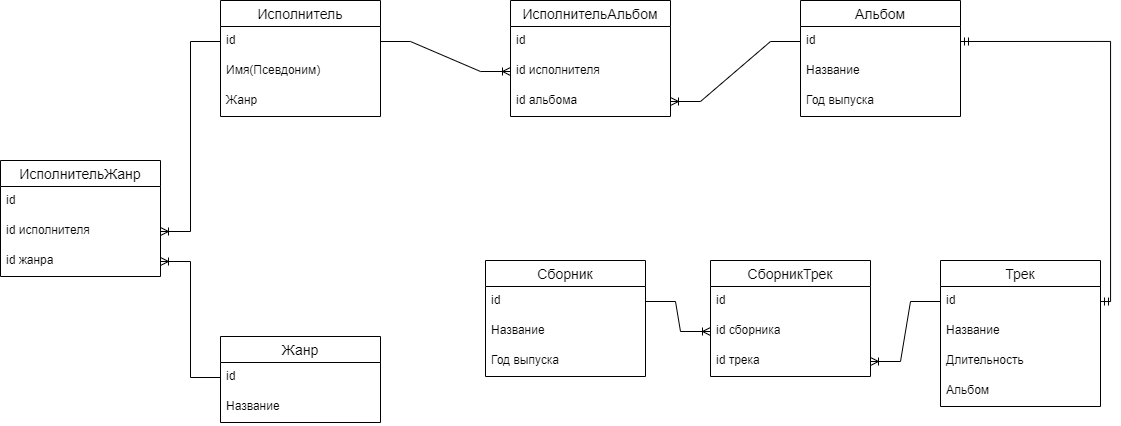

The diagram above was exported from draw.io. Its source (the exported page's mxGraphModel, read from the mxfile embedded in the PNG):
<mxGraphModel dx="1221" dy="676" grid="1" gridSize="10" guides="1" tooltips="1" connect="1" arrows="1" fold="1" page="1" pageScale="1" pageWidth="1169" pageHeight="827" math="0" shadow="0">
  <root>
    <mxCell id="0" />
    <mxCell id="1" parent="0" />
    <mxCell id="-tpsqa5A5LmmYSxYlwlU-1" value="ИсполнительЖанр" style="swimlane;fontStyle=0;childLayout=stackLayout;horizontal=1;startSize=26;horizontalStack=0;resizeParent=1;resizeParentMax=0;resizeLast=0;collapsible=1;marginBottom=0;align=center;fontSize=14;" parent="1" vertex="1">
      <mxGeometry x="20" y="180" width="160" height="116" as="geometry" />
    </mxCell>
    <mxCell id="-tpsqa5A5LmmYSxYlwlU-2" value="id" style="text;strokeColor=none;fillColor=none;spacingLeft=4;spacingRight=4;overflow=hidden;rotatable=0;points=[[0,0.5],[1,0.5]];portConstraint=eastwest;fontSize=12;" parent="-tpsqa5A5LmmYSxYlwlU-1" vertex="1">
      <mxGeometry y="26" width="160" height="30" as="geometry" />
    </mxCell>
    <mxCell id="-tpsqa5A5LmmYSxYlwlU-3" value="id исполнителя" style="text;strokeColor=none;fillColor=none;spacingLeft=4;spacingRight=4;overflow=hidden;rotatable=0;points=[[0,0.5],[1,0.5]];portConstraint=eastwest;fontSize=12;" parent="-tpsqa5A5LmmYSxYlwlU-1" vertex="1">
      <mxGeometry y="56" width="160" height="30" as="geometry" />
    </mxCell>
    <mxCell id="-tpsqa5A5LmmYSxYlwlU-4" value="id жанра" style="text;strokeColor=none;fillColor=none;spacingLeft=4;spacingRight=4;overflow=hidden;rotatable=0;points=[[0,0.5],[1,0.5]];portConstraint=eastwest;fontSize=12;" parent="-tpsqa5A5LmmYSxYlwlU-1" vertex="1">
      <mxGeometry y="86" width="160" height="30" as="geometry" />
    </mxCell>
    <mxCell id="-tpsqa5A5LmmYSxYlwlU-5" value="Исполнитель" style="swimlane;fontStyle=0;childLayout=stackLayout;horizontal=1;startSize=26;horizontalStack=0;resizeParent=1;resizeParentMax=0;resizeLast=0;collapsible=1;marginBottom=0;align=center;fontSize=14;" parent="1" vertex="1">
      <mxGeometry x="240" y="20" width="160" height="116" as="geometry" />
    </mxCell>
    <mxCell id="-tpsqa5A5LmmYSxYlwlU-6" value="id" style="text;strokeColor=none;fillColor=none;spacingLeft=4;spacingRight=4;overflow=hidden;rotatable=0;points=[[0,0.5],[1,0.5]];portConstraint=eastwest;fontSize=12;" parent="-tpsqa5A5LmmYSxYlwlU-5" vertex="1">
      <mxGeometry y="26" width="160" height="30" as="geometry" />
    </mxCell>
    <mxCell id="-tpsqa5A5LmmYSxYlwlU-7" value="Имя(Псевдоним)" style="text;strokeColor=none;fillColor=none;spacingLeft=4;spacingRight=4;overflow=hidden;rotatable=0;points=[[0,0.5],[1,0.5]];portConstraint=eastwest;fontSize=12;" parent="-tpsqa5A5LmmYSxYlwlU-5" vertex="1">
      <mxGeometry y="56" width="160" height="30" as="geometry" />
    </mxCell>
    <mxCell id="-tpsqa5A5LmmYSxYlwlU-8" value="Жанр" style="text;strokeColor=none;fillColor=none;spacingLeft=4;spacingRight=4;overflow=hidden;rotatable=0;points=[[0,0.5],[1,0.5]];portConstraint=eastwest;fontSize=12;" parent="-tpsqa5A5LmmYSxYlwlU-5" vertex="1">
      <mxGeometry y="86" width="160" height="30" as="geometry" />
    </mxCell>
    <mxCell id="-tpsqa5A5LmmYSxYlwlU-9" value="Жанр" style="swimlane;fontStyle=0;childLayout=stackLayout;horizontal=1;startSize=26;horizontalStack=0;resizeParent=1;resizeParentMax=0;resizeLast=0;collapsible=1;marginBottom=0;align=center;fontSize=14;" parent="1" vertex="1">
      <mxGeometry x="240" y="356" width="160" height="86" as="geometry" />
    </mxCell>
    <mxCell id="-tpsqa5A5LmmYSxYlwlU-10" value="id" style="text;strokeColor=none;fillColor=none;spacingLeft=4;spacingRight=4;overflow=hidden;rotatable=0;points=[[0,0.5],[1,0.5]];portConstraint=eastwest;fontSize=12;" parent="-tpsqa5A5LmmYSxYlwlU-9" vertex="1">
      <mxGeometry y="26" width="160" height="30" as="geometry" />
    </mxCell>
    <mxCell id="-tpsqa5A5LmmYSxYlwlU-11" value="Название" style="text;strokeColor=none;fillColor=none;spacingLeft=4;spacingRight=4;overflow=hidden;rotatable=0;points=[[0,0.5],[1,0.5]];portConstraint=eastwest;fontSize=12;" parent="-tpsqa5A5LmmYSxYlwlU-9" vertex="1">
      <mxGeometry y="56" width="160" height="30" as="geometry" />
    </mxCell>
    <mxCell id="-tpsqa5A5LmmYSxYlwlU-13" value="ИсполнительАльбом" style="swimlane;fontStyle=0;childLayout=stackLayout;horizontal=1;startSize=26;horizontalStack=0;resizeParent=1;resizeParentMax=0;resizeLast=0;collapsible=1;marginBottom=0;align=center;fontSize=14;" parent="1" vertex="1">
      <mxGeometry x="530" y="20" width="160" height="116" as="geometry" />
    </mxCell>
    <mxCell id="-tpsqa5A5LmmYSxYlwlU-14" value="id" style="text;strokeColor=none;fillColor=none;spacingLeft=4;spacingRight=4;overflow=hidden;rotatable=0;points=[[0,0.5],[1,0.5]];portConstraint=eastwest;fontSize=12;" parent="-tpsqa5A5LmmYSxYlwlU-13" vertex="1">
      <mxGeometry y="26" width="160" height="30" as="geometry" />
    </mxCell>
    <mxCell id="-tpsqa5A5LmmYSxYlwlU-15" value="id исполнителя" style="text;strokeColor=none;fillColor=none;spacingLeft=4;spacingRight=4;overflow=hidden;rotatable=0;points=[[0,0.5],[1,0.5]];portConstraint=eastwest;fontSize=12;" parent="-tpsqa5A5LmmYSxYlwlU-13" vertex="1">
      <mxGeometry y="56" width="160" height="30" as="geometry" />
    </mxCell>
    <mxCell id="-tpsqa5A5LmmYSxYlwlU-16" value="id альбома" style="text;strokeColor=none;fillColor=none;spacingLeft=4;spacingRight=4;overflow=hidden;rotatable=0;points=[[0,0.5],[1,0.5]];portConstraint=eastwest;fontSize=12;" parent="-tpsqa5A5LmmYSxYlwlU-13" vertex="1">
      <mxGeometry y="86" width="160" height="30" as="geometry" />
    </mxCell>
    <mxCell id="-tpsqa5A5LmmYSxYlwlU-17" value="Сборник" style="swimlane;fontStyle=0;childLayout=stackLayout;horizontal=1;startSize=26;horizontalStack=0;resizeParent=1;resizeParentMax=0;resizeLast=0;collapsible=1;marginBottom=0;align=center;fontSize=14;" parent="1" vertex="1">
      <mxGeometry x="505" y="280" width="160" height="116" as="geometry" />
    </mxCell>
    <mxCell id="-tpsqa5A5LmmYSxYlwlU-18" value="id" style="text;strokeColor=none;fillColor=none;spacingLeft=4;spacingRight=4;overflow=hidden;rotatable=0;points=[[0,0.5],[1,0.5]];portConstraint=eastwest;fontSize=12;" parent="-tpsqa5A5LmmYSxYlwlU-17" vertex="1">
      <mxGeometry y="26" width="160" height="30" as="geometry" />
    </mxCell>
    <mxCell id="-tpsqa5A5LmmYSxYlwlU-19" value="Название" style="text;strokeColor=none;fillColor=none;spacingLeft=4;spacingRight=4;overflow=hidden;rotatable=0;points=[[0,0.5],[1,0.5]];portConstraint=eastwest;fontSize=12;" parent="-tpsqa5A5LmmYSxYlwlU-17" vertex="1">
      <mxGeometry y="56" width="160" height="30" as="geometry" />
    </mxCell>
    <mxCell id="-tpsqa5A5LmmYSxYlwlU-20" value="Год выпуска" style="text;strokeColor=none;fillColor=none;spacingLeft=4;spacingRight=4;overflow=hidden;rotatable=0;points=[[0,0.5],[1,0.5]];portConstraint=eastwest;fontSize=12;" parent="-tpsqa5A5LmmYSxYlwlU-17" vertex="1">
      <mxGeometry y="86" width="160" height="30" as="geometry" />
    </mxCell>
    <mxCell id="-tpsqa5A5LmmYSxYlwlU-21" value="Альбом" style="swimlane;fontStyle=0;childLayout=stackLayout;horizontal=1;startSize=26;horizontalStack=0;resizeParent=1;resizeParentMax=0;resizeLast=0;collapsible=1;marginBottom=0;align=center;fontSize=14;" parent="1" vertex="1">
      <mxGeometry x="820" y="20" width="160" height="116" as="geometry" />
    </mxCell>
    <mxCell id="-tpsqa5A5LmmYSxYlwlU-22" value="id" style="text;strokeColor=none;fillColor=none;spacingLeft=4;spacingRight=4;overflow=hidden;rotatable=0;points=[[0,0.5],[1,0.5]];portConstraint=eastwest;fontSize=12;" parent="-tpsqa5A5LmmYSxYlwlU-21" vertex="1">
      <mxGeometry y="26" width="160" height="30" as="geometry" />
    </mxCell>
    <mxCell id="-tpsqa5A5LmmYSxYlwlU-23" value="Название" style="text;strokeColor=none;fillColor=none;spacingLeft=4;spacingRight=4;overflow=hidden;rotatable=0;points=[[0,0.5],[1,0.5]];portConstraint=eastwest;fontSize=12;" parent="-tpsqa5A5LmmYSxYlwlU-21" vertex="1">
      <mxGeometry y="56" width="160" height="30" as="geometry" />
    </mxCell>
    <mxCell id="-tpsqa5A5LmmYSxYlwlU-24" value="Год выпуска" style="text;strokeColor=none;fillColor=none;spacingLeft=4;spacingRight=4;overflow=hidden;rotatable=0;points=[[0,0.5],[1,0.5]];portConstraint=eastwest;fontSize=12;" parent="-tpsqa5A5LmmYSxYlwlU-21" vertex="1">
      <mxGeometry y="86" width="160" height="30" as="geometry" />
    </mxCell>
    <mxCell id="-tpsqa5A5LmmYSxYlwlU-25" value="Трек" style="swimlane;fontStyle=0;childLayout=stackLayout;horizontal=1;startSize=26;horizontalStack=0;resizeParent=1;resizeParentMax=0;resizeLast=0;collapsible=1;marginBottom=0;align=center;fontSize=14;" parent="1" vertex="1">
      <mxGeometry x="960" y="280" width="160" height="146" as="geometry" />
    </mxCell>
    <mxCell id="-tpsqa5A5LmmYSxYlwlU-26" value="id" style="text;strokeColor=none;fillColor=none;spacingLeft=4;spacingRight=4;overflow=hidden;rotatable=0;points=[[0,0.5],[1,0.5]];portConstraint=eastwest;fontSize=12;" parent="-tpsqa5A5LmmYSxYlwlU-25" vertex="1">
      <mxGeometry y="26" width="160" height="30" as="geometry" />
    </mxCell>
    <mxCell id="-tpsqa5A5LmmYSxYlwlU-27" value="Название" style="text;strokeColor=none;fillColor=none;spacingLeft=4;spacingRight=4;overflow=hidden;rotatable=0;points=[[0,0.5],[1,0.5]];portConstraint=eastwest;fontSize=12;" parent="-tpsqa5A5LmmYSxYlwlU-25" vertex="1">
      <mxGeometry y="56" width="160" height="30" as="geometry" />
    </mxCell>
    <mxCell id="-tpsqa5A5LmmYSxYlwlU-28" value="Длительность" style="text;strokeColor=none;fillColor=none;spacingLeft=4;spacingRight=4;overflow=hidden;rotatable=0;points=[[0,0.5],[1,0.5]];portConstraint=eastwest;fontSize=12;" parent="-tpsqa5A5LmmYSxYlwlU-25" vertex="1">
      <mxGeometry y="86" width="160" height="30" as="geometry" />
    </mxCell>
    <mxCell id="-tpsqa5A5LmmYSxYlwlU-39" value="Альбом" style="text;strokeColor=none;fillColor=none;spacingLeft=4;spacingRight=4;overflow=hidden;rotatable=0;points=[[0,0.5],[1,0.5]];portConstraint=eastwest;fontSize=12;" parent="-tpsqa5A5LmmYSxYlwlU-25" vertex="1">
      <mxGeometry y="116" width="160" height="30" as="geometry" />
    </mxCell>
    <mxCell id="-tpsqa5A5LmmYSxYlwlU-29" value="СборникТрек" style="swimlane;fontStyle=0;childLayout=stackLayout;horizontal=1;startSize=26;horizontalStack=0;resizeParent=1;resizeParentMax=0;resizeLast=0;collapsible=1;marginBottom=0;align=center;fontSize=14;" parent="1" vertex="1">
      <mxGeometry x="730" y="280" width="160" height="116" as="geometry" />
    </mxCell>
    <mxCell id="-tpsqa5A5LmmYSxYlwlU-30" value="id" style="text;strokeColor=none;fillColor=none;spacingLeft=4;spacingRight=4;overflow=hidden;rotatable=0;points=[[0,0.5],[1,0.5]];portConstraint=eastwest;fontSize=12;" parent="-tpsqa5A5LmmYSxYlwlU-29" vertex="1">
      <mxGeometry y="26" width="160" height="30" as="geometry" />
    </mxCell>
    <mxCell id="-tpsqa5A5LmmYSxYlwlU-31" value="id сборника" style="text;strokeColor=none;fillColor=none;spacingLeft=4;spacingRight=4;overflow=hidden;rotatable=0;points=[[0,0.5],[1,0.5]];portConstraint=eastwest;fontSize=12;" parent="-tpsqa5A5LmmYSxYlwlU-29" vertex="1">
      <mxGeometry y="56" width="160" height="30" as="geometry" />
    </mxCell>
    <mxCell id="-tpsqa5A5LmmYSxYlwlU-32" value="id трека" style="text;strokeColor=none;fillColor=none;spacingLeft=4;spacingRight=4;overflow=hidden;rotatable=0;points=[[0,0.5],[1,0.5]];portConstraint=eastwest;fontSize=12;" parent="-tpsqa5A5LmmYSxYlwlU-29" vertex="1">
      <mxGeometry y="86" width="160" height="30" as="geometry" />
    </mxCell>
    <mxCell id="-tpsqa5A5LmmYSxYlwlU-36" value="" style="edgeStyle=entityRelationEdgeStyle;fontSize=12;html=1;endArrow=ERoneToMany;rounded=0;exitX=0;exitY=0.5;exitDx=0;exitDy=0;entryX=1;entryY=0.5;entryDx=0;entryDy=0;" parent="1" source="-tpsqa5A5LmmYSxYlwlU-10" target="-tpsqa5A5LmmYSxYlwlU-4" edge="1">
      <mxGeometry width="100" height="100" relative="1" as="geometry">
        <mxPoint x="220" y="310" as="sourcePoint" />
        <mxPoint x="320" y="210" as="targetPoint" />
      </mxGeometry>
    </mxCell>
    <mxCell id="-tpsqa5A5LmmYSxYlwlU-37" value="" style="edgeStyle=entityRelationEdgeStyle;fontSize=12;html=1;endArrow=ERoneToMany;rounded=0;entryX=1;entryY=0.5;entryDx=0;entryDy=0;" parent="1" source="-tpsqa5A5LmmYSxYlwlU-6" target="-tpsqa5A5LmmYSxYlwlU-3" edge="1">
      <mxGeometry width="100" height="100" relative="1" as="geometry">
        <mxPoint x="50" y="120" as="sourcePoint" />
        <mxPoint x="150" y="20" as="targetPoint" />
      </mxGeometry>
    </mxCell>
    <mxCell id="-tpsqa5A5LmmYSxYlwlU-40" value="" style="edgeStyle=orthogonalEdgeStyle;fontSize=12;html=1;endArrow=ERmandOne;startArrow=ERmandOne;rounded=0;exitX=1;exitY=0.5;exitDx=0;exitDy=0;entryX=1;entryY=0.5;entryDx=0;entryDy=0;" parent="1" source="-tpsqa5A5LmmYSxYlwlU-22" target="-tpsqa5A5LmmYSxYlwlU-26" edge="1">
      <mxGeometry width="100" height="100" relative="1" as="geometry">
        <mxPoint x="1040" y="200" as="sourcePoint" />
        <mxPoint x="1140" y="100" as="targetPoint" />
      </mxGeometry>
    </mxCell>
    <mxCell id="-tpsqa5A5LmmYSxYlwlU-41" value="" style="edgeStyle=entityRelationEdgeStyle;fontSize=12;html=1;endArrow=ERoneToMany;rounded=0;exitX=1;exitY=0.5;exitDx=0;exitDy=0;entryX=0;entryY=0.5;entryDx=0;entryDy=0;" parent="1" source="-tpsqa5A5LmmYSxYlwlU-18" target="-tpsqa5A5LmmYSxYlwlU-31" edge="1">
      <mxGeometry width="100" height="100" relative="1" as="geometry">
        <mxPoint x="650" y="520" as="sourcePoint" />
        <mxPoint x="750" y="420" as="targetPoint" />
      </mxGeometry>
    </mxCell>
    <mxCell id="-tpsqa5A5LmmYSxYlwlU-42" value="" style="edgeStyle=entityRelationEdgeStyle;fontSize=12;html=1;endArrow=ERoneToMany;rounded=0;entryX=1;entryY=0.5;entryDx=0;entryDy=0;exitX=0;exitY=0.5;exitDx=0;exitDy=0;" parent="1" source="-tpsqa5A5LmmYSxYlwlU-26" target="-tpsqa5A5LmmYSxYlwlU-32" edge="1">
      <mxGeometry width="100" height="100" relative="1" as="geometry">
        <mxPoint x="850" y="540" as="sourcePoint" />
        <mxPoint x="950" y="440" as="targetPoint" />
      </mxGeometry>
    </mxCell>
    <mxCell id="-tpsqa5A5LmmYSxYlwlU-43" value="" style="edgeStyle=entityRelationEdgeStyle;fontSize=12;html=1;endArrow=ERoneToMany;rounded=0;exitX=1;exitY=0.5;exitDx=0;exitDy=0;entryX=0;entryY=0.5;entryDx=0;entryDy=0;" parent="1" source="-tpsqa5A5LmmYSxYlwlU-6" target="-tpsqa5A5LmmYSxYlwlU-15" edge="1">
      <mxGeometry width="100" height="100" relative="1" as="geometry">
        <mxPoint x="410" y="230" as="sourcePoint" />
        <mxPoint x="510" y="130" as="targetPoint" />
      </mxGeometry>
    </mxCell>
    <mxCell id="-tpsqa5A5LmmYSxYlwlU-44" value="" style="edgeStyle=entityRelationEdgeStyle;fontSize=12;html=1;endArrow=ERoneToMany;rounded=0;entryX=1;entryY=0.5;entryDx=0;entryDy=0;exitX=0;exitY=0.5;exitDx=0;exitDy=0;" parent="1" source="-tpsqa5A5LmmYSxYlwlU-22" target="-tpsqa5A5LmmYSxYlwlU-16" edge="1">
      <mxGeometry width="100" height="100" relative="1" as="geometry">
        <mxPoint x="690" y="260" as="sourcePoint" />
        <mxPoint x="790" y="160" as="targetPoint" />
      </mxGeometry>
    </mxCell>
  </root>
</mxGraphModel>